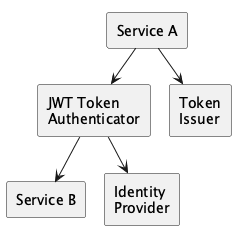

The diagram above was rendered by PlantUML. Its source (embedded in the PNG):
@startuml service-to-service-authentication
!pragma layout smetana
skinparam componentStyle rectangle

component "Service A" as serviceA
component "JWT Token\nAuthenticator" as authenticator
component "Service B" as serviceB
component "Token\nIssuer" as tokenIssuer
component "Identity\nProvider" as idp

serviceA --> authenticator
authenticator --> serviceB
serviceA --> tokenIssuer
authenticator --> idp

@enduml